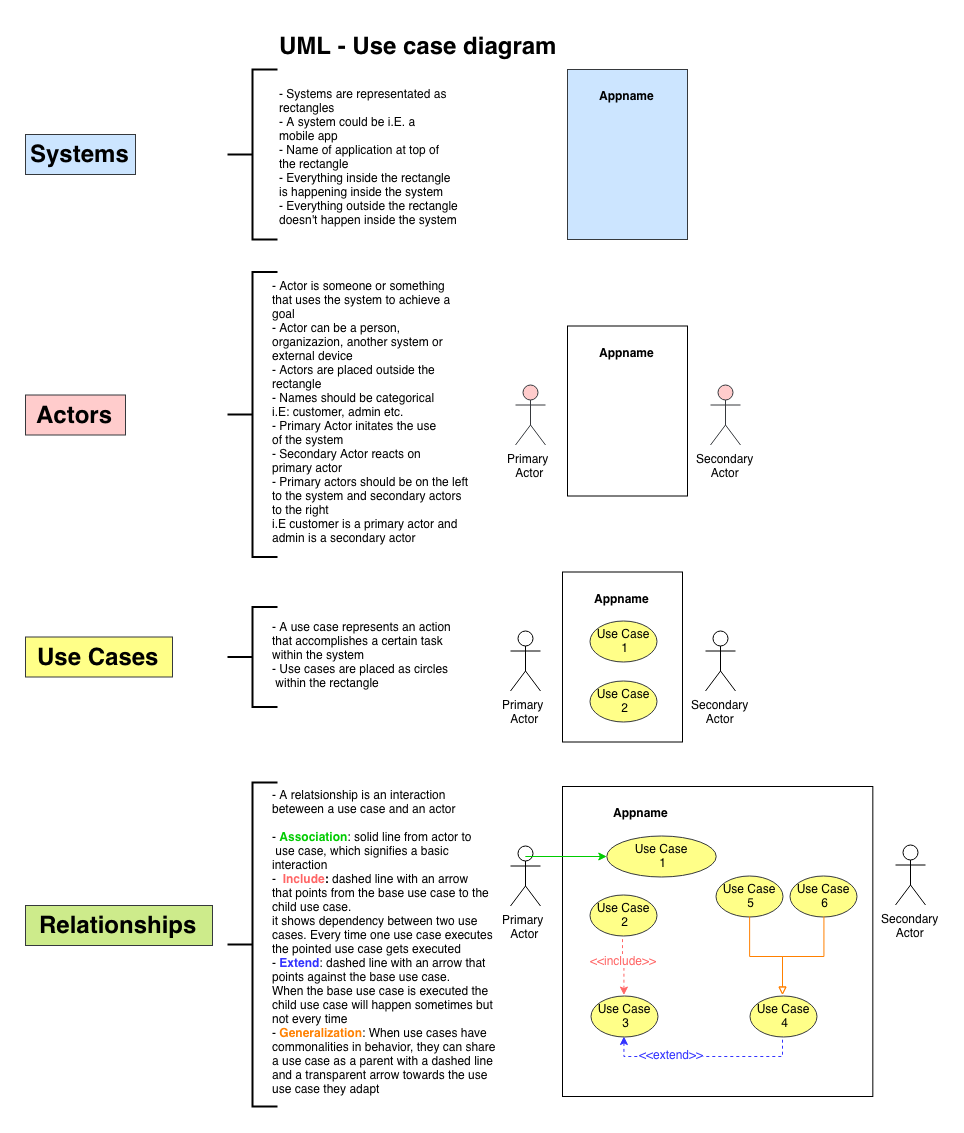

The diagram above was exported from draw.io. Its source (the exported page's mxGraphModel, read from the mxfile embedded in the PNG):
<mxGraphModel dx="1403" dy="1039" grid="1" gridSize="10" guides="1" tooltips="1" connect="1" arrows="1" fold="1" page="1" pageScale="1" pageWidth="827" pageHeight="1169" math="0" shadow="0">
  <root>
    <mxCell id="0" />
    <mxCell id="1" parent="0" />
    <mxCell id="0qrJ4_SBgJyh8jsURZoh-2" value="Systems" style="text;strokeColor=#36393d;fillColor=#cce5ff;html=1;fontSize=24;fontStyle=1;verticalAlign=middle;align=center;" vertex="1" parent="1">
      <mxGeometry x="20" y="119" width="110" height="40" as="geometry" />
    </mxCell>
    <mxCell id="0qrJ4_SBgJyh8jsURZoh-3" value="Actors" style="text;strokeColor=#36393d;fillColor=#ffcccc;html=1;fontSize=24;fontStyle=1;verticalAlign=middle;align=center;" vertex="1" parent="1">
      <mxGeometry x="20" y="379.5" width="100" height="40" as="geometry" />
    </mxCell>
    <mxCell id="0qrJ4_SBgJyh8jsURZoh-4" value="Use Cases" style="text;strokeColor=#36393d;fillColor=#ffff88;html=1;fontSize=24;fontStyle=1;verticalAlign=middle;align=center;" vertex="1" parent="1">
      <mxGeometry x="20" y="621.5" width="147" height="40" as="geometry" />
    </mxCell>
    <mxCell id="0qrJ4_SBgJyh8jsURZoh-5" value="Relationships" style="text;strokeColor=#36393d;fillColor=#cdeb8b;html=1;fontSize=24;fontStyle=1;verticalAlign=middle;align=center;" vertex="1" parent="1">
      <mxGeometry x="20" y="890" width="187" height="40" as="geometry" />
    </mxCell>
    <mxCell id="0qrJ4_SBgJyh8jsURZoh-6" value="UML - Use case diagram" style="text;strokeColor=none;fillColor=none;html=1;fontSize=24;fontStyle=1;verticalAlign=middle;align=center;" vertex="1" parent="1">
      <mxGeometry x="363" y="10" width="100" height="40" as="geometry" />
    </mxCell>
    <mxCell id="0qrJ4_SBgJyh8jsURZoh-10" value="" style="strokeWidth=2;html=1;shape=mxgraph.flowchart.annotation_2;align=left;gradientColor=none;" vertex="1" parent="1">
      <mxGeometry x="222" y="54" width="50" height="170" as="geometry" />
    </mxCell>
    <mxCell id="0qrJ4_SBgJyh8jsURZoh-16" value="- Systems are representated as&lt;br&gt;rectangles&lt;br&gt;- A system could be i.E. a&lt;br&gt;mobile app&lt;br&gt;- Name of application at top of&lt;br&gt;the rectangle&lt;br&gt;- Everything inside the rectangle&lt;br&gt;is happening inside the system&lt;br&gt;- Everything outside the rectangle&lt;br&gt;doesn't happen inside the system&lt;br&gt;" style="text;html=1;resizable=0;points=[];autosize=1;align=left;verticalAlign=top;spacingTop=-4;" vertex="1" parent="1">
      <mxGeometry x="272" y="69" width="190" height="140" as="geometry" />
    </mxCell>
    <mxCell id="0qrJ4_SBgJyh8jsURZoh-24" value="" style="group" vertex="1" connectable="0" parent="1">
      <mxGeometry x="562" y="54" width="120" height="170" as="geometry" />
    </mxCell>
    <mxCell id="0qrJ4_SBgJyh8jsURZoh-22" value="" style="rounded=0;whiteSpace=wrap;html=1;fillColor=#cce5ff;strokeColor=#36393d;" vertex="1" parent="0qrJ4_SBgJyh8jsURZoh-24">
      <mxGeometry width="120" height="170" as="geometry" />
    </mxCell>
    <mxCell id="0qrJ4_SBgJyh8jsURZoh-23" value="&lt;b&gt;Appname&lt;/b&gt;" style="text;html=1;resizable=0;points=[];autosize=1;align=left;verticalAlign=top;spacingTop=-4;" vertex="1" parent="0qrJ4_SBgJyh8jsURZoh-24">
      <mxGeometry x="30" y="17" width="70" height="20" as="geometry" />
    </mxCell>
    <mxCell id="0qrJ4_SBgJyh8jsURZoh-25" value="" style="strokeWidth=2;html=1;shape=mxgraph.flowchart.annotation_2;align=left;gradientColor=none;" vertex="1" parent="1">
      <mxGeometry x="222" y="256.5" width="50" height="285" as="geometry" />
    </mxCell>
    <mxCell id="0qrJ4_SBgJyh8jsURZoh-26" value="- Actor is someone or something&lt;br&gt;that uses the system to achieve a&lt;br&gt;goal&lt;br&gt;- Actor&amp;nbsp;can be a person,&amp;nbsp;&lt;br&gt;organizazion, another system or&lt;br&gt;external device&lt;br&gt;- Actors are placed outside the&lt;br&gt;rectangle&lt;br&gt;- Names should be categorical&lt;br&gt;i.E: customer, admin etc.&lt;br&gt;- Primary Actor initates the use&lt;br&gt;of the system&lt;br&gt;- Secondary Actor reacts on&amp;nbsp;&lt;br&gt;primary actor&lt;br&gt;- Primary actors should be on the left&lt;br&gt;to the system and secondary actors&lt;br&gt;to the right&lt;br&gt;i.E customer is a primary actor and&lt;br&gt;admin is a secondary actor&lt;br&gt;" style="text;html=1;resizable=0;points=[];autosize=1;align=left;verticalAlign=top;spacingTop=-4;" vertex="1" parent="1">
      <mxGeometry x="265" y="260.5" width="210" height="270" as="geometry" />
    </mxCell>
    <mxCell id="0qrJ4_SBgJyh8jsURZoh-28" value="" style="strokeWidth=2;html=1;shape=mxgraph.flowchart.annotation_2;align=left;gradientColor=none;" vertex="1" parent="1">
      <mxGeometry x="222" y="591.5" width="50" height="100" as="geometry" />
    </mxCell>
    <mxCell id="0qrJ4_SBgJyh8jsURZoh-30" value="- A use case represents an action&lt;br&gt;that accomplishes a certain task&lt;br&gt;within the system&lt;br&gt;- Use cases are placed as circles&lt;br&gt;&amp;nbsp;within the rectangle&lt;br&gt;" style="text;html=1;resizable=0;points=[];autosize=1;align=left;verticalAlign=top;spacingTop=-4;" vertex="1" parent="1">
      <mxGeometry x="265" y="602" width="190" height="70" as="geometry" />
    </mxCell>
    <mxCell id="0qrJ4_SBgJyh8jsURZoh-31" value="" style="group" vertex="1" connectable="0" parent="1">
      <mxGeometry x="562" y="310.5" width="120" height="170" as="geometry" />
    </mxCell>
    <mxCell id="0qrJ4_SBgJyh8jsURZoh-32" value="" style="rounded=0;whiteSpace=wrap;html=1;" vertex="1" parent="0qrJ4_SBgJyh8jsURZoh-31">
      <mxGeometry width="120" height="170" as="geometry" />
    </mxCell>
    <mxCell id="0qrJ4_SBgJyh8jsURZoh-33" value="&lt;b&gt;Appname&lt;/b&gt;" style="text;html=1;resizable=0;points=[];autosize=1;align=left;verticalAlign=top;spacingTop=-4;" vertex="1" parent="0qrJ4_SBgJyh8jsURZoh-31">
      <mxGeometry x="30" y="17" width="70" height="20" as="geometry" />
    </mxCell>
    <mxCell id="0qrJ4_SBgJyh8jsURZoh-34" value="Primary &lt;br&gt;Actor" style="shape=umlActor;verticalLabelPosition=bottom;labelBackgroundColor=#ffffff;verticalAlign=top;html=1;outlineConnect=0;fillColor=#ffcccc;strokeColor=#36393d;" vertex="1" parent="1">
      <mxGeometry x="510" y="369.5" width="30" height="60" as="geometry" />
    </mxCell>
    <mxCell id="0qrJ4_SBgJyh8jsURZoh-38" value="Secondary&lt;br&gt;Actor&lt;br&gt;" style="shape=umlActor;verticalLabelPosition=bottom;labelBackgroundColor=#ffffff;verticalAlign=top;html=1;outlineConnect=0;fillColor=#ffcccc;strokeColor=#36393d;" vertex="1" parent="1">
      <mxGeometry x="705" y="369.5" width="30" height="60" as="geometry" />
    </mxCell>
    <mxCell id="0qrJ4_SBgJyh8jsURZoh-52" value="" style="group" vertex="1" connectable="0" parent="1">
      <mxGeometry x="557" y="556.5" width="140" height="170" as="geometry" />
    </mxCell>
    <mxCell id="0qrJ4_SBgJyh8jsURZoh-53" value="" style="rounded=0;whiteSpace=wrap;html=1;" vertex="1" parent="0qrJ4_SBgJyh8jsURZoh-52">
      <mxGeometry width="120" height="170" as="geometry" />
    </mxCell>
    <mxCell id="0qrJ4_SBgJyh8jsURZoh-54" value="&lt;b&gt;Appname&lt;/b&gt;" style="text;html=1;resizable=0;points=[];autosize=1;align=left;verticalAlign=top;spacingTop=-4;" vertex="1" parent="0qrJ4_SBgJyh8jsURZoh-52">
      <mxGeometry x="30" y="17" width="70" height="20" as="geometry" />
    </mxCell>
    <mxCell id="0qrJ4_SBgJyh8jsURZoh-57" value="Use Case&lt;br&gt;&amp;nbsp;1" style="ellipse;whiteSpace=wrap;html=1;fillColor=#ffff88;strokeColor=#36393d;" vertex="1" parent="0qrJ4_SBgJyh8jsURZoh-52">
      <mxGeometry x="27" y="49" width="67" height="41" as="geometry" />
    </mxCell>
    <mxCell id="0qrJ4_SBgJyh8jsURZoh-55" value="Primary &lt;br&gt;Actor" style="shape=umlActor;verticalLabelPosition=bottom;labelBackgroundColor=#ffffff;verticalAlign=top;html=1;outlineConnect=0;" vertex="1" parent="1">
      <mxGeometry x="505" y="615.5" width="30" height="60" as="geometry" />
    </mxCell>
    <mxCell id="0qrJ4_SBgJyh8jsURZoh-56" value="Secondary&lt;br&gt;Actor&lt;br&gt;" style="shape=umlActor;verticalLabelPosition=bottom;labelBackgroundColor=#ffffff;verticalAlign=top;html=1;outlineConnect=0;" vertex="1" parent="1">
      <mxGeometry x="700" y="615.5" width="30" height="60" as="geometry" />
    </mxCell>
    <mxCell id="0qrJ4_SBgJyh8jsURZoh-58" value="Use Case&lt;br&gt;&amp;nbsp;2" style="ellipse;whiteSpace=wrap;html=1;fillColor=#ffff88;strokeColor=#36393d;" vertex="1" parent="1">
      <mxGeometry x="584" y="665.5" width="67" height="41" as="geometry" />
    </mxCell>
    <mxCell id="0qrJ4_SBgJyh8jsURZoh-59" value="" style="strokeWidth=2;html=1;shape=mxgraph.flowchart.annotation_2;align=left;gradientColor=none;" vertex="1" parent="1">
      <mxGeometry x="222" y="767" width="50" height="324" as="geometry" />
    </mxCell>
    <mxCell id="0qrJ4_SBgJyh8jsURZoh-60" value="- A relatsionship is an interaction&lt;br&gt;beteween a use case and an actor&lt;br&gt;&lt;br&gt;-&amp;nbsp;&lt;b&gt;&lt;font color=&quot;#00cc00&quot;&gt;Association&lt;/font&gt;&lt;/b&gt;: solid line from actor to&lt;br&gt;&amp;nbsp;use case, which signifies a basic &lt;br&gt;interaction&lt;br&gt;-&amp;nbsp; &lt;b&gt;&lt;font color=&quot;#ff6666&quot;&gt;Include&lt;/font&gt;: &lt;/b&gt;dashed line with an arrow &lt;br&gt;that points from the base use case to the&lt;br&gt;child use case.&lt;br&gt;it shows dependency between two use &lt;br&gt;cases. Every time one use case executes &lt;br&gt;the pointed use&amp;nbsp;case gets executed&lt;br&gt;- &lt;b&gt;&lt;font color=&quot;#3333ff&quot;&gt;Extend&lt;/font&gt;&lt;/b&gt;: dashed line with an arrow that&lt;br&gt;points against the base use case.&lt;br&gt;When the base use case is executed the&lt;br&gt;child use case will happen sometimes but&lt;br&gt;not every time&lt;br&gt;- &lt;b&gt;&lt;font color=&quot;#ff8000&quot;&gt;Generalization&lt;/font&gt;&lt;/b&gt;: When use cases have&lt;br&gt;commonalities in behavior, they can share&lt;br&gt;a use case as a parent with a dashed line&amp;nbsp;&lt;br&gt;and a transparent arrow towards the use&lt;br&gt;use case they adapt&lt;br&gt;" style="text;html=1;resizable=0;points=[];autosize=1;align=left;verticalAlign=top;spacingTop=-4;" vertex="1" parent="1">
      <mxGeometry x="265" y="770.5" width="240" height="310" as="geometry" />
    </mxCell>
    <mxCell id="0qrJ4_SBgJyh8jsURZoh-62" value="" style="group" vertex="1" connectable="0" parent="1">
      <mxGeometry x="557" y="771" width="343" height="310" as="geometry" />
    </mxCell>
    <mxCell id="0qrJ4_SBgJyh8jsURZoh-63" value="" style="rounded=0;whiteSpace=wrap;html=1;" vertex="1" parent="0qrJ4_SBgJyh8jsURZoh-62">
      <mxGeometry width="310.33333333333337" height="310" as="geometry" />
    </mxCell>
    <mxCell id="0qrJ4_SBgJyh8jsURZoh-64" value="&lt;b&gt;Appname&lt;/b&gt;" style="text;html=1;resizable=0;points=[];autosize=1;align=left;verticalAlign=top;spacingTop=-4;" vertex="1" parent="0qrJ4_SBgJyh8jsURZoh-62">
      <mxGeometry x="49" y="17" width="70" height="20" as="geometry" />
    </mxCell>
    <mxCell id="0qrJ4_SBgJyh8jsURZoh-65" value="Use Case&lt;br&gt;&amp;nbsp;1" style="ellipse;whiteSpace=wrap;html=1;fillColor=#ffff88;strokeColor=#36393d;" vertex="1" parent="0qrJ4_SBgJyh8jsURZoh-62">
      <mxGeometry x="44.1" y="49" width="109.43333333333332" height="41" as="geometry" />
    </mxCell>
    <mxCell id="0qrJ4_SBgJyh8jsURZoh-87" value="Use Case&lt;br&gt;&amp;nbsp;5" style="ellipse;whiteSpace=wrap;html=1;fillColor=#ffff88;strokeColor=#36393d;" vertex="1" parent="0qrJ4_SBgJyh8jsURZoh-62">
      <mxGeometry x="153.5" y="89.5" width="67" height="41" as="geometry" />
    </mxCell>
    <mxCell id="0qrJ4_SBgJyh8jsURZoh-88" value="Use Case&lt;br&gt;&amp;nbsp;6" style="ellipse;whiteSpace=wrap;html=1;fillColor=#ffff88;strokeColor=#36393d;" vertex="1" parent="0qrJ4_SBgJyh8jsURZoh-62">
      <mxGeometry x="227.5" y="89.5" width="67" height="41" as="geometry" />
    </mxCell>
    <mxCell id="0qrJ4_SBgJyh8jsURZoh-89" style="edgeStyle=orthogonalEdgeStyle;rounded=0;orthogonalLoop=1;jettySize=auto;html=1;exitX=0.5;exitY=0;exitDx=0;exitDy=0;entryX=0.5;entryY=1;entryDx=0;entryDy=0;startArrow=block;startFill=0;endArrow=none;endFill=0;endSize=15;strokeColor=#FF8000;strokeWidth=1;fontColor=#3333FF;" edge="1" parent="0qrJ4_SBgJyh8jsURZoh-62" source="0qrJ4_SBgJyh8jsURZoh-76" target="0qrJ4_SBgJyh8jsURZoh-87">
      <mxGeometry relative="1" as="geometry" />
    </mxCell>
    <mxCell id="0qrJ4_SBgJyh8jsURZoh-90" style="edgeStyle=orthogonalEdgeStyle;rounded=0;orthogonalLoop=1;jettySize=auto;html=1;exitX=0.5;exitY=0;exitDx=0;exitDy=0;entryX=0.5;entryY=1;entryDx=0;entryDy=0;startArrow=block;startFill=0;endArrow=none;endFill=0;endSize=15;strokeColor=#FF8000;strokeWidth=1;fontColor=#3333FF;" edge="1" parent="0qrJ4_SBgJyh8jsURZoh-62" source="0qrJ4_SBgJyh8jsURZoh-76" target="0qrJ4_SBgJyh8jsURZoh-88">
      <mxGeometry relative="1" as="geometry" />
    </mxCell>
    <mxCell id="0qrJ4_SBgJyh8jsURZoh-76" value="Use Case&lt;br&gt;&amp;nbsp;4" style="ellipse;whiteSpace=wrap;html=1;fillColor=#ffff88;strokeColor=#36393d;" vertex="1" parent="0qrJ4_SBgJyh8jsURZoh-62">
      <mxGeometry x="187" y="209" width="67" height="41" as="geometry" />
    </mxCell>
    <mxCell id="0qrJ4_SBgJyh8jsURZoh-66" value="Primary &lt;br&gt;Actor" style="shape=umlActor;verticalLabelPosition=bottom;labelBackgroundColor=#ffffff;verticalAlign=top;html=1;outlineConnect=0;" vertex="1" parent="1">
      <mxGeometry x="505" y="830.5" width="30" height="60" as="geometry" />
    </mxCell>
    <mxCell id="0qrJ4_SBgJyh8jsURZoh-67" value="Secondary&lt;br&gt;Actor&lt;br&gt;" style="shape=umlActor;verticalLabelPosition=bottom;labelBackgroundColor=#ffffff;verticalAlign=top;html=1;outlineConnect=0;" vertex="1" parent="1">
      <mxGeometry x="890" y="829.5" width="30" height="60" as="geometry" />
    </mxCell>
    <mxCell id="0qrJ4_SBgJyh8jsURZoh-68" value="Use Case&lt;br&gt;&amp;nbsp;2" style="ellipse;whiteSpace=wrap;html=1;fillColor=#ffff88;strokeColor=#36393d;" vertex="1" parent="1">
      <mxGeometry x="584" y="879.5" width="67" height="41" as="geometry" />
    </mxCell>
    <mxCell id="0qrJ4_SBgJyh8jsURZoh-70" style="edgeStyle=orthogonalEdgeStyle;rounded=0;orthogonalLoop=1;jettySize=auto;html=1;exitX=0;exitY=0.5;exitDx=0;exitDy=0;entryX=0.5;entryY=0.175;entryDx=0;entryDy=0;entryPerimeter=0;startArrow=classic;startFill=1;endArrow=none;endFill=0;endSize=15;strokeColor=#00CC00;strokeWidth=1;fillColor=#cdeb8b;" edge="1" parent="1" source="0qrJ4_SBgJyh8jsURZoh-65" target="0qrJ4_SBgJyh8jsURZoh-66">
      <mxGeometry relative="1" as="geometry" />
    </mxCell>
    <mxCell id="0qrJ4_SBgJyh8jsURZoh-73" style="edgeStyle=orthogonalEdgeStyle;rounded=0;orthogonalLoop=1;jettySize=auto;html=1;exitX=0.5;exitY=0;exitDx=0;exitDy=0;entryX=0.5;entryY=1;entryDx=0;entryDy=0;startArrow=classic;startFill=1;endArrow=none;endFill=0;endSize=15;strokeColor=#FF6666;strokeWidth=1;dashed=1;" edge="1" parent="1" source="0qrJ4_SBgJyh8jsURZoh-71" target="0qrJ4_SBgJyh8jsURZoh-68">
      <mxGeometry relative="1" as="geometry" />
    </mxCell>
    <mxCell id="0qrJ4_SBgJyh8jsURZoh-74" value="&lt;font color=&quot;#ff6666&quot;&gt;&amp;lt;&amp;lt;include&amp;gt;&amp;gt;&lt;/font&gt;" style="text;html=1;resizable=0;points=[];align=center;verticalAlign=middle;labelBackgroundColor=#ffffff;" vertex="1" connectable="0" parent="0qrJ4_SBgJyh8jsURZoh-73">
      <mxGeometry x="0.2308" relative="1" as="geometry">
        <mxPoint as="offset" />
      </mxGeometry>
    </mxCell>
    <mxCell id="0qrJ4_SBgJyh8jsURZoh-83" style="edgeStyle=orthogonalEdgeStyle;rounded=0;orthogonalLoop=1;jettySize=auto;html=1;exitX=0.5;exitY=1;exitDx=0;exitDy=0;entryX=0.5;entryY=1;entryDx=0;entryDy=0;dashed=1;startArrow=classic;startFill=1;endArrow=none;endFill=0;endSize=15;strokeColor=#3333FF;strokeWidth=1;" edge="1" parent="1" source="0qrJ4_SBgJyh8jsURZoh-71" target="0qrJ4_SBgJyh8jsURZoh-76">
      <mxGeometry relative="1" as="geometry" />
    </mxCell>
    <mxCell id="0qrJ4_SBgJyh8jsURZoh-86" value="&amp;lt;&amp;lt;extend&amp;gt;&amp;gt;" style="text;html=1;resizable=0;points=[];align=center;verticalAlign=middle;labelBackgroundColor=#ffffff;fontColor=#3333FF;" vertex="1" connectable="0" parent="0qrJ4_SBgJyh8jsURZoh-83">
      <mxGeometry x="-0.0818" y="2" relative="1" as="geometry">
        <mxPoint x="-25" y="-1" as="offset" />
      </mxGeometry>
    </mxCell>
    <mxCell id="0qrJ4_SBgJyh8jsURZoh-71" value="Use Case&lt;br&gt;&amp;nbsp;3" style="ellipse;whiteSpace=wrap;html=1;fillColor=#ffff88;strokeColor=#36393d;" vertex="1" parent="1">
      <mxGeometry x="585.5" y="980" width="67" height="41" as="geometry" />
    </mxCell>
  </root>
</mxGraphModel>